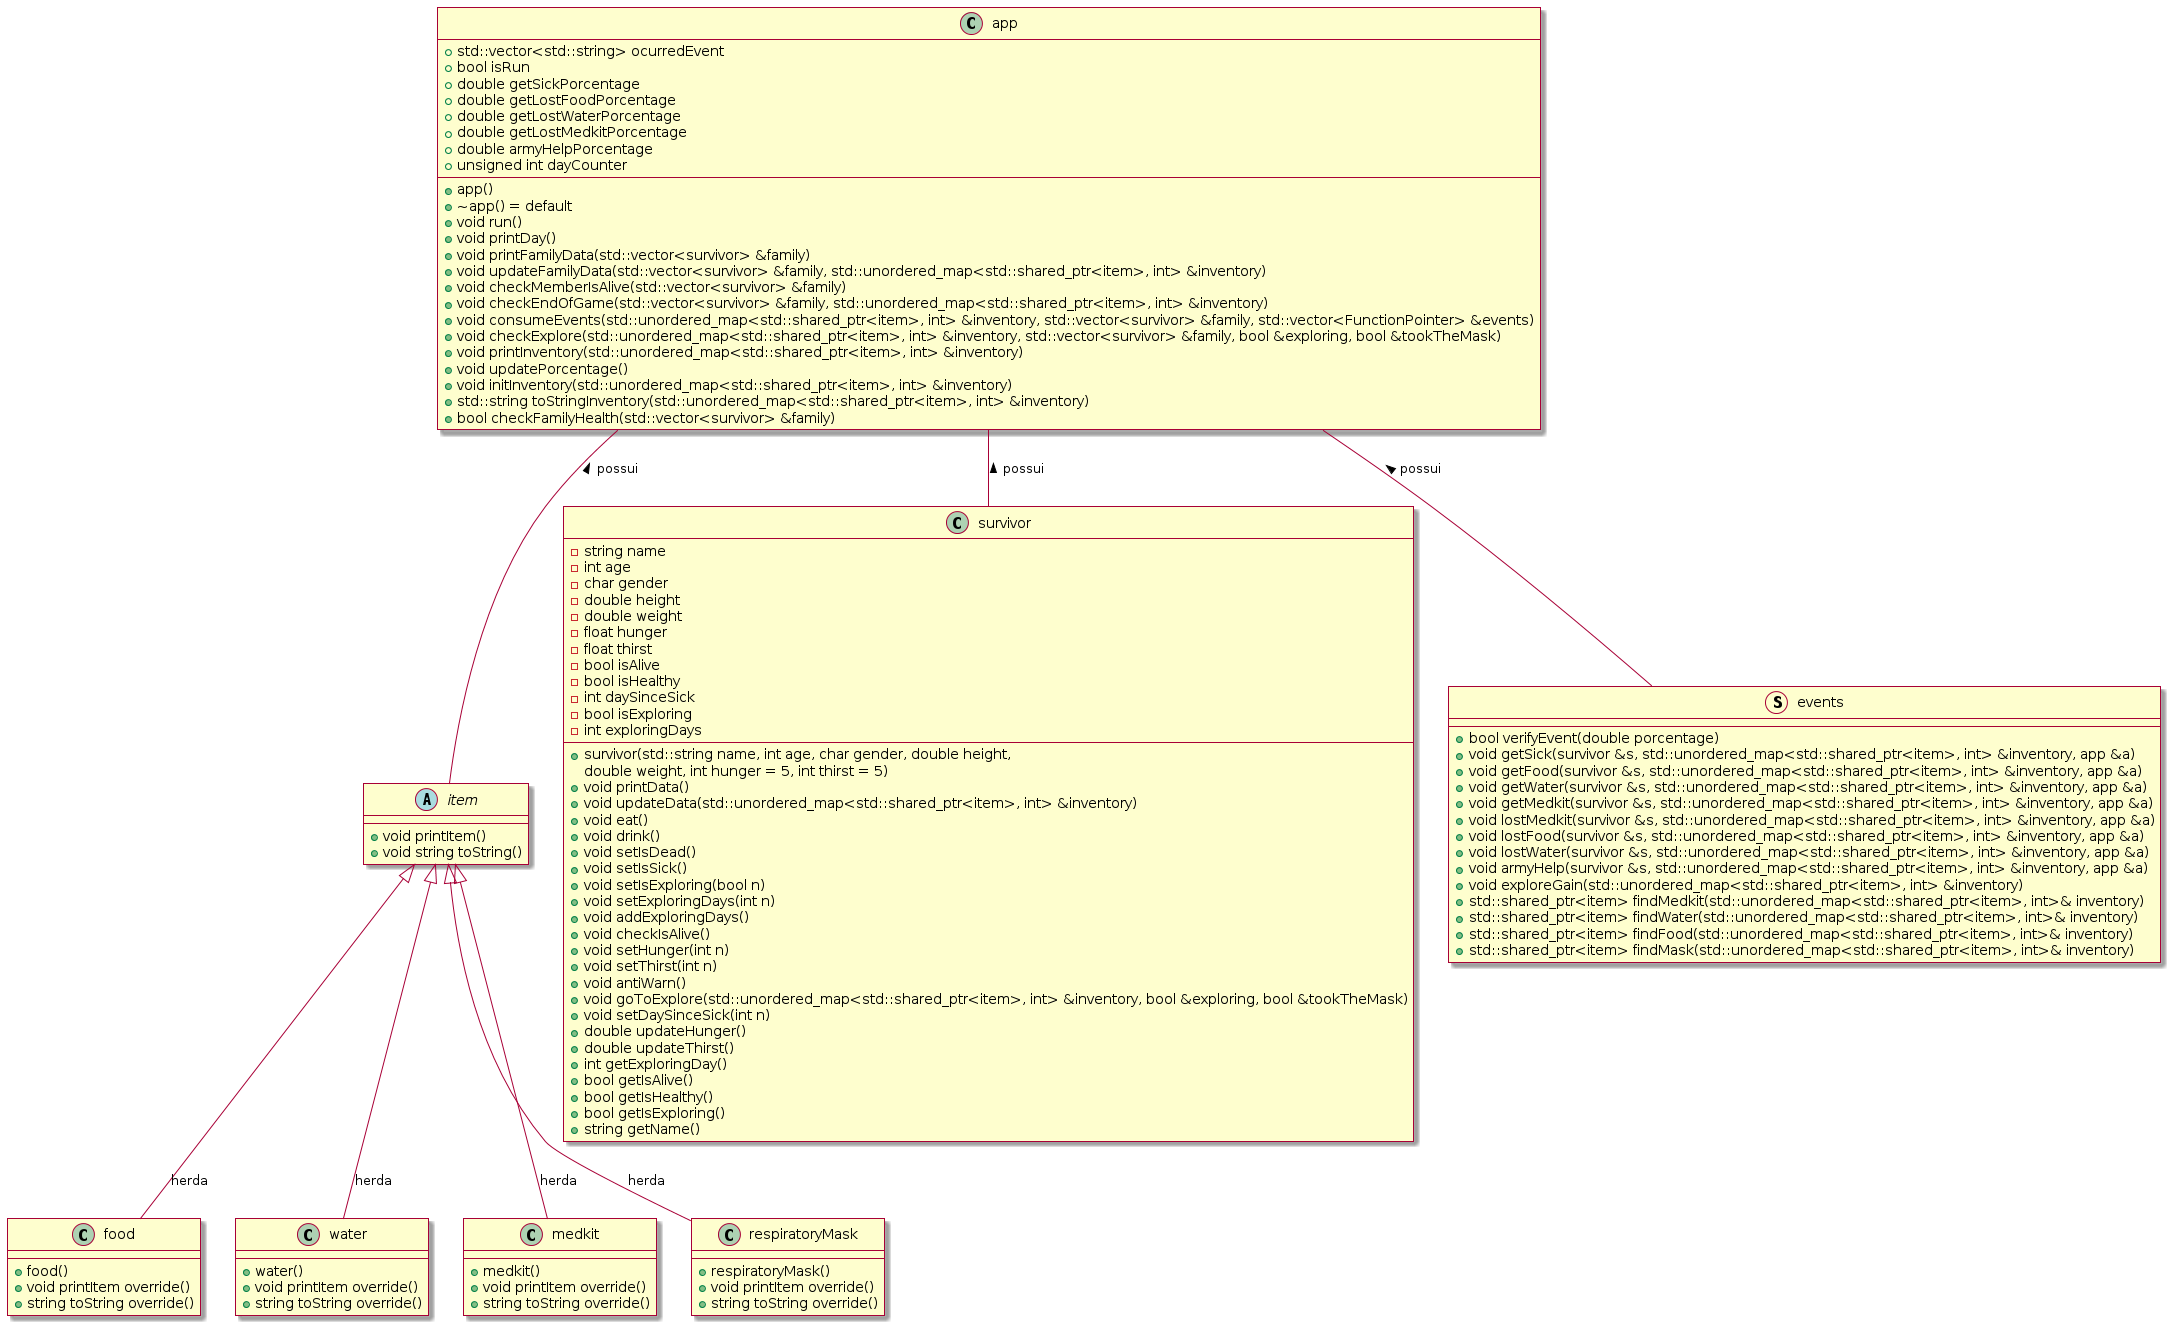

The diagram above was rendered by PlantUML. Its source (embedded in the PNG):
@startuml
skin rose
abstract class item{
  + void printItem()
  + void string toString()
}

item <|-- food : herda

class food{
  + food()
  + void printItem override()
  + string toString override()
}

item <|-- water : herda

class water{
  + water()
  + void printItem override()
  + string toString override()
}

item <|-- medkit : herda

class medkit{
  + medkit()
  + void printItem override()
  + string toString override()
}

item <|-- respiratoryMask : herda

class respiratoryMask{
  + respiratoryMask()
  + void printItem override()
  + string toString override()
}

class survivor{
  - string name
  - int age
  - char gender
  - double height
  - double weight
  - float hunger
  - float thirst
  - bool isAlive
  - bool isHealthy
  - int daySinceSick
  - bool isExploring
  - int exploringDays
  
  + survivor(std::string name, int age, char gender, double height,
          double weight, int hunger = 5, int thirst = 5)
  + void printData()
  + void updateData(std::unordered_map<std::shared_ptr<item>, int> &inventory)
  + void eat()
  + void drink()
  + void setIsDead()
  + void setIsSick()
  + void setIsExploring(bool n)
  + void setExploringDays(int n)
  + void addExploringDays()
  + void checkIsAlive()
  + void setHunger(int n)
  + void setThirst(int n)
  + void antiWarn()
  + void goToExplore(std::unordered_map<std::shared_ptr<item>, int> &inventory, bool &exploring, bool &tookTheMask)
  + void setDaySinceSick(int n)
  + double updateHunger()
  + double updateThirst()
  + int getExploringDay()
  + bool getIsAlive()
  + bool getIsHealthy()
  + bool getIsExploring()
  + string getName()
}

class app{
  + app()
  + ~app() = default
  + void run()
  + void printDay()
  + void printFamilyData(std::vector<survivor> &family)
  + void updateFamilyData(std::vector<survivor> &family, std::unordered_map<std::shared_ptr<item>, int> &inventory)
  + void checkMemberIsAlive(std::vector<survivor> &family)
  + void checkEndOfGame(std::vector<survivor> &family, std::unordered_map<std::shared_ptr<item>, int> &inventory)
  + void consumeEvents(std::unordered_map<std::shared_ptr<item>, int> &inventory, std::vector<survivor> &family, std::vector<FunctionPointer> &events)
  + void checkExplore(std::unordered_map<std::shared_ptr<item>, int> &inventory, std::vector<survivor> &family, bool &exploring, bool &tookTheMask)
  + void printInventory(std::unordered_map<std::shared_ptr<item>, int> &inventory)
  + void updatePorcentage()
  + void initInventory(std::unordered_map<std::shared_ptr<item>, int> &inventory)
  + std::string toStringInventory(std::unordered_map<std::shared_ptr<item>, int> &inventory)
  + std::vector<std::string> ocurredEvent
  + bool checkFamilyHealth(std::vector<survivor> &family)
  + bool isRun
  + double getSickPorcentage
  + double getLostFoodPorcentage
  + double getLostWaterPorcentage
  + double getLostMedkitPorcentage
  + double armyHelpPorcentage
  + unsigned int dayCounter
}

app -- item : < possui
app -- survivor : < possui

struct events{
  + bool verifyEvent(double porcentage)
  + void getSick(survivor &s, std::unordered_map<std::shared_ptr<item>, int> &inventory, app &a)
  + void getFood(survivor &s, std::unordered_map<std::shared_ptr<item>, int> &inventory, app &a)
  + void getWater(survivor &s, std::unordered_map<std::shared_ptr<item>, int> &inventory, app &a)
  + void getMedkit(survivor &s, std::unordered_map<std::shared_ptr<item>, int> &inventory, app &a)
  + void lostMedkit(survivor &s, std::unordered_map<std::shared_ptr<item>, int> &inventory, app &a)
  + void lostFood(survivor &s, std::unordered_map<std::shared_ptr<item>, int> &inventory, app &a)
  + void lostWater(survivor &s, std::unordered_map<std::shared_ptr<item>, int> &inventory, app &a)
  + void armyHelp(survivor &s, std::unordered_map<std::shared_ptr<item>, int> &inventory, app &a)
  + void exploreGain(std::unordered_map<std::shared_ptr<item>, int> &inventory)
  + std::shared_ptr<item> findMedkit(std::unordered_map<std::shared_ptr<item>, int>& inventory)
  + std::shared_ptr<item> findWater(std::unordered_map<std::shared_ptr<item>, int>& inventory)
  + std::shared_ptr<item> findFood(std::unordered_map<std::shared_ptr<item>, int>& inventory)
  + std::shared_ptr<item> findMask(std::unordered_map<std::shared_ptr<item>, int>& inventory)
}

app -- events : < possui
@enduml